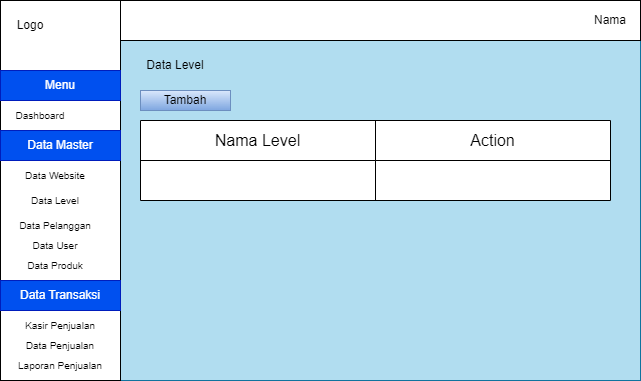

The diagram above was exported from draw.io. Its source (the exported page's mxGraphModel, read from the mxfile embedded in the PNG):
<mxGraphModel dx="1434" dy="772" grid="1" gridSize="10" guides="1" tooltips="1" connect="1" arrows="1" fold="1" page="1" pageScale="1" pageWidth="850" pageHeight="1100" math="0" shadow="0">
  <root>
    <mxCell id="0" />
    <mxCell id="1" parent="0" />
    <mxCell id="9KELkQ1JV97v548R6GlR-1" value="" style="rounded=0;whiteSpace=wrap;html=1;fillColor=#b1ddf0;strokeColor=#10739e;" parent="1" vertex="1">
      <mxGeometry x="120" y="80" width="640" height="380" as="geometry" />
    </mxCell>
    <mxCell id="9KELkQ1JV97v548R6GlR-16" value="" style="rounded=0;whiteSpace=wrap;html=1;" parent="1" vertex="1">
      <mxGeometry x="240" y="80" width="520" height="40" as="geometry" />
    </mxCell>
    <mxCell id="9KELkQ1JV97v548R6GlR-17" value="Nama" style="text;html=1;align=center;verticalAlign=middle;whiteSpace=wrap;rounded=0;" parent="1" vertex="1">
      <mxGeometry x="700" y="85" width="60" height="30" as="geometry" />
    </mxCell>
    <mxCell id="9KELkQ1JV97v548R6GlR-20" value="Data Level" style="text;html=1;align=center;verticalAlign=middle;whiteSpace=wrap;rounded=0;" parent="1" vertex="1">
      <mxGeometry x="250" y="130" width="90" height="30" as="geometry" />
    </mxCell>
    <mxCell id="9KELkQ1JV97v548R6GlR-35" value="" style="shape=table;startSize=0;container=1;collapsible=0;childLayout=tableLayout;fontSize=16;" parent="1" vertex="1">
      <mxGeometry x="260" y="200" width="470" height="80" as="geometry" />
    </mxCell>
    <mxCell id="9KELkQ1JV97v548R6GlR-118" style="shape=tableRow;horizontal=0;startSize=0;swimlaneHead=0;swimlaneBody=0;strokeColor=inherit;top=0;left=0;bottom=0;right=0;collapsible=0;dropTarget=0;fillColor=none;points=[[0,0.5],[1,0.5]];portConstraint=eastwest;fontSize=16;" parent="9KELkQ1JV97v548R6GlR-35" vertex="1">
      <mxGeometry width="470" height="40" as="geometry" />
    </mxCell>
    <mxCell id="9KELkQ1JV97v548R6GlR-119" value="Nama Level" style="shape=partialRectangle;html=1;whiteSpace=wrap;connectable=0;strokeColor=inherit;overflow=hidden;fillColor=none;top=0;left=0;bottom=0;right=0;pointerEvents=1;fontSize=16;" parent="9KELkQ1JV97v548R6GlR-118" vertex="1">
      <mxGeometry width="235" height="40" as="geometry">
        <mxRectangle width="235" height="40" as="alternateBounds" />
      </mxGeometry>
    </mxCell>
    <mxCell id="9KELkQ1JV97v548R6GlR-120" value="Action" style="shape=partialRectangle;html=1;whiteSpace=wrap;connectable=0;strokeColor=inherit;overflow=hidden;fillColor=none;top=0;left=0;bottom=0;right=0;pointerEvents=1;fontSize=16;" parent="9KELkQ1JV97v548R6GlR-118" vertex="1">
      <mxGeometry x="235" width="235" height="40" as="geometry">
        <mxRectangle width="235" height="40" as="alternateBounds" />
      </mxGeometry>
    </mxCell>
    <mxCell id="9KELkQ1JV97v548R6GlR-111" style="shape=tableRow;horizontal=0;startSize=0;swimlaneHead=0;swimlaneBody=0;strokeColor=inherit;top=0;left=0;bottom=0;right=0;collapsible=0;dropTarget=0;fillColor=none;points=[[0,0.5],[1,0.5]];portConstraint=eastwest;fontSize=16;" parent="9KELkQ1JV97v548R6GlR-35" vertex="1">
      <mxGeometry y="40" width="470" height="40" as="geometry" />
    </mxCell>
    <mxCell id="9KELkQ1JV97v548R6GlR-112" style="shape=partialRectangle;html=1;whiteSpace=wrap;connectable=0;strokeColor=inherit;overflow=hidden;fillColor=none;top=0;left=0;bottom=0;right=0;pointerEvents=1;fontSize=16;" parent="9KELkQ1JV97v548R6GlR-111" vertex="1">
      <mxGeometry width="235" height="40" as="geometry">
        <mxRectangle width="235" height="40" as="alternateBounds" />
      </mxGeometry>
    </mxCell>
    <mxCell id="9KELkQ1JV97v548R6GlR-121" style="shape=partialRectangle;html=1;whiteSpace=wrap;connectable=0;strokeColor=inherit;overflow=hidden;fillColor=none;top=0;left=0;bottom=0;right=0;pointerEvents=1;fontSize=16;" parent="9KELkQ1JV97v548R6GlR-111" vertex="1">
      <mxGeometry x="235" width="235" height="40" as="geometry">
        <mxRectangle width="235" height="40" as="alternateBounds" />
      </mxGeometry>
    </mxCell>
    <mxCell id="9KELkQ1JV97v548R6GlR-125" value="Tambah" style="rounded=0;whiteSpace=wrap;html=1;fillColor=#dae8fc;gradientColor=#7ea6e0;strokeColor=#6c8ebf;" parent="1" vertex="1">
      <mxGeometry x="260" y="170" width="90" height="20" as="geometry" />
    </mxCell>
    <mxCell id="TZbKVQT1M1e5U7aeG8Cd-1" value="" style="rounded=0;whiteSpace=wrap;html=1;" vertex="1" parent="1">
      <mxGeometry x="120" y="80" width="120" height="380" as="geometry" />
    </mxCell>
    <mxCell id="TZbKVQT1M1e5U7aeG8Cd-2" value="Logo" style="text;html=1;align=center;verticalAlign=middle;whiteSpace=wrap;rounded=0;" vertex="1" parent="1">
      <mxGeometry x="120" y="90" width="60" height="30" as="geometry" />
    </mxCell>
    <mxCell id="TZbKVQT1M1e5U7aeG8Cd-3" value="Menu" style="text;html=1;align=center;verticalAlign=middle;whiteSpace=wrap;rounded=0;fontSize=12;fillColor=#0050ef;fontColor=#ffffff;strokeColor=#001DBC;" vertex="1" parent="1">
      <mxGeometry x="120" y="150" width="120" height="30" as="geometry" />
    </mxCell>
    <mxCell id="TZbKVQT1M1e5U7aeG8Cd-4" value="Dashboard" style="text;html=1;align=center;verticalAlign=middle;whiteSpace=wrap;rounded=0;fontSize=10;" vertex="1" parent="1">
      <mxGeometry x="130" y="180" width="60" height="30" as="geometry" />
    </mxCell>
    <mxCell id="TZbKVQT1M1e5U7aeG8Cd-5" value="&lt;font style=&quot;font-size: 12px;&quot;&gt;Data Master&lt;/font&gt;" style="text;html=1;align=center;verticalAlign=middle;whiteSpace=wrap;rounded=0;fontSize=12;fillColor=#0050ef;fontColor=#ffffff;strokeColor=#001DBC;" vertex="1" parent="1">
      <mxGeometry x="120" y="210" width="120" height="30" as="geometry" />
    </mxCell>
    <mxCell id="TZbKVQT1M1e5U7aeG8Cd-6" value="Data Website" style="text;html=1;align=center;verticalAlign=middle;whiteSpace=wrap;rounded=0;fontSize=10;" vertex="1" parent="1">
      <mxGeometry x="130" y="240" width="90" height="30" as="geometry" />
    </mxCell>
    <mxCell id="TZbKVQT1M1e5U7aeG8Cd-7" value="Data Level" style="text;html=1;align=center;verticalAlign=middle;whiteSpace=wrap;rounded=0;fontSize=10;" vertex="1" parent="1">
      <mxGeometry x="130" y="265" width="90" height="30" as="geometry" />
    </mxCell>
    <mxCell id="TZbKVQT1M1e5U7aeG8Cd-8" value="Data Pelanggan" style="text;html=1;align=center;verticalAlign=middle;whiteSpace=wrap;rounded=0;fontSize=10;" vertex="1" parent="1">
      <mxGeometry x="130" y="290" width="90" height="30" as="geometry" />
    </mxCell>
    <mxCell id="TZbKVQT1M1e5U7aeG8Cd-9" value="Data Produk" style="text;html=1;align=center;verticalAlign=middle;whiteSpace=wrap;rounded=0;fontSize=10;" vertex="1" parent="1">
      <mxGeometry x="130" y="330" width="90" height="30" as="geometry" />
    </mxCell>
    <mxCell id="TZbKVQT1M1e5U7aeG8Cd-10" value="&lt;font style=&quot;font-size: 12px;&quot;&gt;Data Transaksi&lt;/font&gt;" style="text;html=1;align=center;verticalAlign=middle;whiteSpace=wrap;rounded=0;fontSize=12;fillColor=#0050ef;fontColor=#ffffff;strokeColor=#001DBC;" vertex="1" parent="1">
      <mxGeometry x="120" y="360" width="120" height="30" as="geometry" />
    </mxCell>
    <mxCell id="TZbKVQT1M1e5U7aeG8Cd-11" value="Kasir Penjualan" style="text;html=1;align=center;verticalAlign=middle;whiteSpace=wrap;rounded=0;fontSize=10;" vertex="1" parent="1">
      <mxGeometry x="135" y="390" width="90" height="30" as="geometry" />
    </mxCell>
    <mxCell id="TZbKVQT1M1e5U7aeG8Cd-12" value="Data Penjualan" style="text;html=1;align=center;verticalAlign=middle;whiteSpace=wrap;rounded=0;fontSize=10;" vertex="1" parent="1">
      <mxGeometry x="135" y="410" width="90" height="30" as="geometry" />
    </mxCell>
    <mxCell id="TZbKVQT1M1e5U7aeG8Cd-13" value="Laporan Penjualan" style="text;html=1;align=center;verticalAlign=middle;whiteSpace=wrap;rounded=0;fontSize=10;" vertex="1" parent="1">
      <mxGeometry x="135" y="430" width="90" height="30" as="geometry" />
    </mxCell>
    <mxCell id="TZbKVQT1M1e5U7aeG8Cd-14" value="Data User" style="text;html=1;align=center;verticalAlign=middle;whiteSpace=wrap;rounded=0;fontSize=10;" vertex="1" parent="1">
      <mxGeometry x="130" y="310" width="90" height="30" as="geometry" />
    </mxCell>
  </root>
</mxGraphModel>